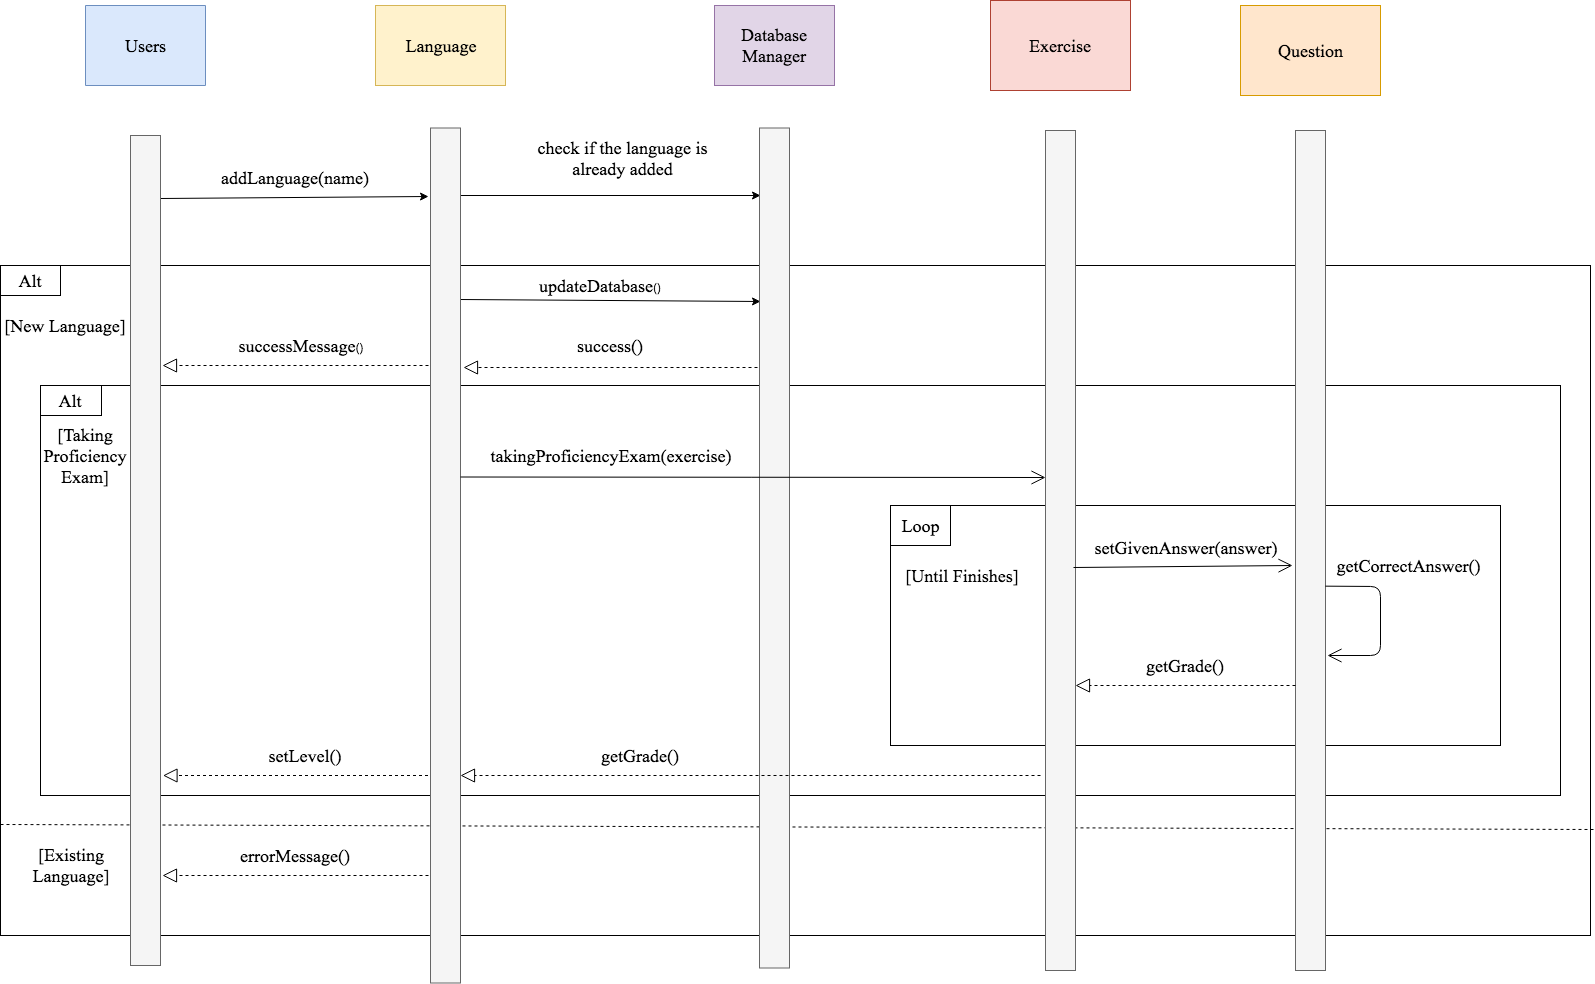

The diagram above was exported from draw.io. Its source (the exported page's mxGraphModel, read from the mxfile embedded in the PNG):
<mxGraphModel dx="918" dy="648" grid="1" gridSize="10" guides="1" tooltips="1" connect="1" arrows="1" fold="1" page="1" pageScale="1" pageWidth="827" pageHeight="1169" math="0" shadow="0">
  <root>
    <mxCell id="0" />
    <mxCell id="1" parent="0" />
    <mxCell id="XfQAR6p3M4LUOKdu_m_r-1" value="" style="rounded=0;whiteSpace=wrap;html=1;strokeColor=#000000;strokeWidth=1;shadow=0;comic=0;" parent="1" vertex="1">
      <mxGeometry x="110" y="370" width="1590" height="670" as="geometry" />
    </mxCell>
    <mxCell id="XfQAR6p3M4LUOKdu_m_r-2" value="&lt;font style=&quot;font-size: 18px&quot; face=&quot;Times New Roman&quot;&gt;Users&lt;/font&gt;" style="html=1;direction=south;fillColor=#dae8fc;strokeColor=#6c8ebf;" parent="1" vertex="1">
      <mxGeometry x="195" y="110" width="120" height="80" as="geometry" />
    </mxCell>
    <mxCell id="XfQAR6p3M4LUOKdu_m_r-4" value="" style="endArrow=classic;html=1;entryX=-0.056;entryY=0.08;entryDx=0;entryDy=0;entryPerimeter=0;" parent="1" target="XfQAR6p3M4LUOKdu_m_r-6" edge="1">
      <mxGeometry width="50" height="50" relative="1" as="geometry">
        <mxPoint x="269.9999999999998" y="303" as="sourcePoint" />
        <mxPoint x="400" y="300" as="targetPoint" />
      </mxGeometry>
    </mxCell>
    <mxCell id="XfQAR6p3M4LUOKdu_m_r-5" value="&lt;font face=&quot;Times New Roman&quot; style=&quot;font-size: 18px&quot;&gt;Language&lt;/font&gt;" style="rounded=0;whiteSpace=wrap;html=1;fillColor=#fff2cc;strokeColor=#d6b656;" parent="1" vertex="1">
      <mxGeometry x="485" y="110" width="130" height="80" as="geometry" />
    </mxCell>
    <mxCell id="XfQAR6p3M4LUOKdu_m_r-7" value="&lt;font face=&quot;Times New Roman&quot; style=&quot;font-size: 18px&quot;&gt;Database Manager&lt;/font&gt;" style="rounded=0;whiteSpace=wrap;html=1;fillColor=#e1d5e7;strokeColor=#9673a6;" parent="1" vertex="1">
      <mxGeometry x="824" y="110" width="120" height="80" as="geometry" />
    </mxCell>
    <mxCell id="XfQAR6p3M4LUOKdu_m_r-9" value="&lt;font face=&quot;Times New Roman&quot; style=&quot;font-size: 18px&quot;&gt;addLanguage(name)&lt;/font&gt;" style="text;html=1;strokeColor=none;fillColor=none;align=center;verticalAlign=middle;whiteSpace=wrap;rounded=0;" parent="1" vertex="1">
      <mxGeometry x="310" y="272.5" width="190" height="20" as="geometry" />
    </mxCell>
    <mxCell id="XfQAR6p3M4LUOKdu_m_r-10" value="&lt;font face=&quot;Times New Roman&quot; style=&quot;font-size: 18px&quot;&gt;check if the language is already added&lt;/font&gt;" style="text;html=1;strokeColor=none;fillColor=none;align=center;verticalAlign=middle;whiteSpace=wrap;rounded=0;" parent="1" vertex="1">
      <mxGeometry x="641" y="232.5" width="183" height="60" as="geometry" />
    </mxCell>
    <mxCell id="XfQAR6p3M4LUOKdu_m_r-11" value="" style="endArrow=classic;html=1;" parent="1" edge="1">
      <mxGeometry width="50" height="50" relative="1" as="geometry">
        <mxPoint x="570" y="300" as="sourcePoint" />
        <mxPoint x="870" y="300" as="targetPoint" />
        <Array as="points" />
      </mxGeometry>
    </mxCell>
    <mxCell id="XfQAR6p3M4LUOKdu_m_r-12" value="" style="rounded=0;whiteSpace=wrap;html=1;shadow=0;glass=0;comic=0;strokeColor=#000000;strokeWidth=1;" parent="1" vertex="1">
      <mxGeometry x="110" y="370" width="60" height="30" as="geometry" />
    </mxCell>
    <mxCell id="XfQAR6p3M4LUOKdu_m_r-13" value="&lt;font face=&quot;Times New Roman&quot; style=&quot;font-size: 18px&quot;&gt;Alt&lt;/font&gt;" style="text;html=1;strokeColor=none;fillColor=none;align=center;verticalAlign=middle;whiteSpace=wrap;rounded=0;shadow=0;glass=0;comic=0;direction=south;" parent="1" vertex="1">
      <mxGeometry x="130" y="362.5" width="20" height="45" as="geometry" />
    </mxCell>
    <mxCell id="XfQAR6p3M4LUOKdu_m_r-14" value="&lt;font face=&quot;Times New Roman&quot; style=&quot;font-size: 18px&quot;&gt;[New Language]&lt;/font&gt;" style="text;html=1;strokeColor=none;fillColor=none;align=center;verticalAlign=middle;whiteSpace=wrap;rounded=0;shadow=0;glass=0;comic=0;" parent="1" vertex="1">
      <mxGeometry x="110" y="420" width="130" height="20" as="geometry" />
    </mxCell>
    <mxCell id="XfQAR6p3M4LUOKdu_m_r-15" value="" style="endArrow=classic;html=1;" parent="1" edge="1">
      <mxGeometry width="50" height="50" relative="1" as="geometry">
        <mxPoint x="568.9999999999998" y="404" as="sourcePoint" />
        <mxPoint x="870" y="406" as="targetPoint" />
      </mxGeometry>
    </mxCell>
    <mxCell id="XfQAR6p3M4LUOKdu_m_r-16" value="&lt;font face=&quot;Times New Roman&quot; style=&quot;font-size: 18px&quot;&gt;updateDatabase&lt;/font&gt;()" style="text;html=1;strokeColor=none;fillColor=none;align=center;verticalAlign=middle;whiteSpace=wrap;rounded=0;shadow=0;glass=0;comic=0;" parent="1" vertex="1">
      <mxGeometry x="610" y="380" width="200" height="20" as="geometry" />
    </mxCell>
    <mxCell id="XfQAR6p3M4LUOKdu_m_r-18" value="&lt;font face=&quot;Times New Roman&quot; style=&quot;font-size: 18px&quot;&gt;success()&lt;/font&gt;" style="text;html=1;strokeColor=none;fillColor=none;align=center;verticalAlign=middle;whiteSpace=wrap;rounded=0;shadow=0;glass=0;comic=0;" parent="1" vertex="1">
      <mxGeometry x="650" y="440" width="140" height="20" as="geometry" />
    </mxCell>
    <mxCell id="XfQAR6p3M4LUOKdu_m_r-20" value="&lt;font style=&quot;font-size: 18px&quot; face=&quot;Times New Roman&quot;&gt;successMessage&lt;/font&gt;()" style="text;html=1;strokeColor=none;fillColor=none;align=center;verticalAlign=middle;whiteSpace=wrap;rounded=0;shadow=0;glass=0;comic=0;" parent="1" vertex="1">
      <mxGeometry x="315" y="440" width="190" height="20" as="geometry" />
    </mxCell>
    <mxCell id="XfQAR6p3M4LUOKdu_m_r-21" value="" style="endArrow=none;dashed=1;html=1;exitX=0;exitY=0.835;exitDx=0;exitDy=0;entryX=1.002;entryY=0.842;entryDx=0;entryDy=0;exitPerimeter=0;entryPerimeter=0;" parent="1" source="XfQAR6p3M4LUOKdu_m_r-1" target="XfQAR6p3M4LUOKdu_m_r-1" edge="1">
      <mxGeometry width="50" height="50" relative="1" as="geometry">
        <mxPoint x="110" y="574.5" as="sourcePoint" />
        <mxPoint x="1090" y="575" as="targetPoint" />
      </mxGeometry>
    </mxCell>
    <mxCell id="XfQAR6p3M4LUOKdu_m_r-22" value="&lt;font face=&quot;Times New Roman&quot; style=&quot;font-size: 18px&quot;&gt;[Existing Language]&lt;/font&gt;" style="text;html=1;strokeColor=none;fillColor=none;align=center;verticalAlign=middle;whiteSpace=wrap;rounded=0;shadow=0;glass=0;comic=0;" parent="1" vertex="1">
      <mxGeometry x="121" y="940" width="120" height="60" as="geometry" />
    </mxCell>
    <mxCell id="XfQAR6p3M4LUOKdu_m_r-24" value="&lt;font face=&quot;Times New Roman&quot; style=&quot;font-size: 18px&quot;&gt;errorMessage()&lt;/font&gt;" style="text;html=1;strokeColor=none;fillColor=none;align=center;verticalAlign=middle;whiteSpace=wrap;rounded=0;shadow=0;glass=0;comic=0;" parent="1" vertex="1">
      <mxGeometry x="335" y="950" width="140" height="20" as="geometry" />
    </mxCell>
    <mxCell id="yA_DLs0fuvFJNS0CnK_A-1" value="" style="endArrow=block;dashed=1;endFill=0;endSize=12;html=1;exitX=-0.078;exitY=0.285;exitDx=0;exitDy=0;exitPerimeter=0;" parent="1" source="XfQAR6p3M4LUOKdu_m_r-8" edge="1">
      <mxGeometry width="160" relative="1" as="geometry">
        <mxPoint x="966" y="470" as="sourcePoint" />
        <mxPoint x="573" y="472" as="targetPoint" />
      </mxGeometry>
    </mxCell>
    <mxCell id="yA_DLs0fuvFJNS0CnK_A-2" value="" style="endArrow=block;dashed=1;endFill=0;endSize=12;html=1;" parent="1" edge="1">
      <mxGeometry width="160" relative="1" as="geometry">
        <mxPoint x="538" y="470" as="sourcePoint" />
        <mxPoint x="272" y="470" as="targetPoint" />
      </mxGeometry>
    </mxCell>
    <mxCell id="yA_DLs0fuvFJNS0CnK_A-7" value="&lt;font face=&quot;Times New Roman&quot; style=&quot;font-size: 18px&quot;&gt;Exercise&lt;/font&gt;" style="html=1;fillColor=#fad9d5;strokeColor=#ae4132;" parent="1" vertex="1">
      <mxGeometry x="1100" y="105" width="140" height="90" as="geometry" />
    </mxCell>
    <mxCell id="yA_DLs0fuvFJNS0CnK_A-8" value="&lt;font face=&quot;Times New Roman&quot; style=&quot;font-size: 18px&quot;&gt;Question&lt;/font&gt;" style="html=1;fillColor=#ffe6cc;strokeColor=#d79b00;" parent="1" vertex="1">
      <mxGeometry x="1350" y="110" width="140" height="90" as="geometry" />
    </mxCell>
    <mxCell id="yA_DLs0fuvFJNS0CnK_A-9" value="" style="endArrow=block;dashed=1;endFill=0;endSize=12;html=1;" parent="1" edge="1">
      <mxGeometry width="160" relative="1" as="geometry">
        <mxPoint x="538" y="980" as="sourcePoint" />
        <mxPoint x="272.0000000000002" y="980" as="targetPoint" />
      </mxGeometry>
    </mxCell>
    <mxCell id="yA_DLs0fuvFJNS0CnK_A-11" value="" style="endArrow=open;endFill=1;endSize=12;html=1;" parent="1" edge="1">
      <mxGeometry width="160" relative="1" as="geometry">
        <mxPoint x="570" y="600" as="sourcePoint" />
        <mxPoint x="730" y="600" as="targetPoint" />
      </mxGeometry>
    </mxCell>
    <mxCell id="yA_DLs0fuvFJNS0CnK_A-12" value="" style="html=1;" parent="1" vertex="1">
      <mxGeometry x="150" y="490" width="1520" height="410" as="geometry" />
    </mxCell>
    <mxCell id="XfQAR6p3M4LUOKdu_m_r-8" value="" style="rounded=0;whiteSpace=wrap;html=1;fillColor=#f5f5f5;strokeColor=#666666;fontColor=#333333;glass=0;" parent="1" vertex="1">
      <mxGeometry x="869" y="232.5" width="30" height="840" as="geometry" />
    </mxCell>
    <mxCell id="XfQAR6p3M4LUOKdu_m_r-6" value="" style="rounded=0;whiteSpace=wrap;html=1;fillColor=#f5f5f5;strokeColor=#666666;fontColor=#333333;" parent="1" vertex="1">
      <mxGeometry x="540" y="232.5" width="30" height="855" as="geometry" />
    </mxCell>
    <mxCell id="yA_DLs0fuvFJNS0CnK_A-13" value="" style="rounded=0;whiteSpace=wrap;html=1;shadow=0;glass=0;comic=0;strokeColor=#000000;strokeWidth=1;" parent="1" vertex="1">
      <mxGeometry x="150" y="490" width="61" height="30" as="geometry" />
    </mxCell>
    <mxCell id="yA_DLs0fuvFJNS0CnK_A-14" value="&lt;font face=&quot;Times New Roman&quot; style=&quot;font-size: 18px&quot;&gt;Alt&lt;/font&gt;" style="text;html=1;strokeColor=none;fillColor=none;align=center;verticalAlign=middle;whiteSpace=wrap;rounded=0;shadow=0;glass=0;comic=0;direction=south;" parent="1" vertex="1">
      <mxGeometry x="170" y="482.5" width="20" height="45" as="geometry" />
    </mxCell>
    <mxCell id="yA_DLs0fuvFJNS0CnK_A-15" value="&lt;font face=&quot;Times New Roman&quot; style=&quot;font-size: 18px&quot;&gt;[Taking Proficiency Exam]&lt;/font&gt;" style="text;html=1;strokeColor=none;fillColor=none;align=center;verticalAlign=middle;whiteSpace=wrap;rounded=0;shadow=0;glass=0;comic=0;" parent="1" vertex="1">
      <mxGeometry x="130" y="550" width="130" height="20" as="geometry" />
    </mxCell>
    <mxCell id="yA_DLs0fuvFJNS0CnK_A-17" style="edgeStyle=orthogonalEdgeStyle;rounded=0;orthogonalLoop=1;jettySize=auto;html=1;exitX=0.5;exitY=1;exitDx=0;exitDy=0;" parent="1" source="yA_DLs0fuvFJNS0CnK_A-15" target="yA_DLs0fuvFJNS0CnK_A-15" edge="1">
      <mxGeometry relative="1" as="geometry" />
    </mxCell>
    <mxCell id="yA_DLs0fuvFJNS0CnK_A-22" value="" style="endArrow=open;endFill=1;endSize=12;html=1;entryX=0;entryY=0.413;entryDx=0;entryDy=0;entryPerimeter=0;" parent="1" target="yA_DLs0fuvFJNS0CnK_A-25" edge="1">
      <mxGeometry width="160" relative="1" as="geometry">
        <mxPoint x="570" y="581.5" as="sourcePoint" />
        <mxPoint x="1100" y="578" as="targetPoint" />
      </mxGeometry>
    </mxCell>
    <mxCell id="yA_DLs0fuvFJNS0CnK_A-23" value="&lt;font face=&quot;Times New Roman&quot; style=&quot;font-size: 18px&quot;&gt;takingProficiencyExam(exercise)&lt;/font&gt;" style="text;html=1;strokeColor=none;fillColor=none;align=center;verticalAlign=middle;whiteSpace=wrap;rounded=0;shadow=0;glass=0;comic=0;" parent="1" vertex="1">
      <mxGeometry x="590" y="550" width="260" height="20" as="geometry" />
    </mxCell>
    <mxCell id="yA_DLs0fuvFJNS0CnK_A-29" value="" style="html=1;" parent="1" vertex="1">
      <mxGeometry x="1000" y="610" width="610" height="240" as="geometry" />
    </mxCell>
    <mxCell id="yA_DLs0fuvFJNS0CnK_A-25" value="" style="rounded=0;whiteSpace=wrap;html=1;fillColor=#f5f5f5;strokeColor=#666666;fontColor=#333333;glass=0;" parent="1" vertex="1">
      <mxGeometry x="1155" y="235" width="30" height="840" as="geometry" />
    </mxCell>
    <mxCell id="yA_DLs0fuvFJNS0CnK_A-26" value="" style="rounded=0;whiteSpace=wrap;html=1;fillColor=#f5f5f5;strokeColor=#666666;fontColor=#333333;glass=0;" parent="1" vertex="1">
      <mxGeometry x="1405" y="235" width="30" height="840" as="geometry" />
    </mxCell>
    <mxCell id="yA_DLs0fuvFJNS0CnK_A-37" value="" style="rounded=0;whiteSpace=wrap;html=1;" parent="1" vertex="1">
      <mxGeometry x="1000" y="610" width="60" height="40" as="geometry" />
    </mxCell>
    <mxCell id="yA_DLs0fuvFJNS0CnK_A-30" value="&lt;font face=&quot;Times New Roman&quot; style=&quot;font-size: 18px&quot;&gt;Loop&lt;/font&gt;" style="text;html=1;strokeColor=none;fillColor=none;align=center;verticalAlign=middle;whiteSpace=wrap;rounded=0;shadow=0;glass=0;comic=0;direction=south;" parent="1" vertex="1">
      <mxGeometry x="1006.5" y="613.5" width="47" height="33" as="geometry" />
    </mxCell>
    <mxCell id="yA_DLs0fuvFJNS0CnK_A-38" value="&lt;font face=&quot;Times New Roman&quot; style=&quot;font-size: 18px&quot;&gt;[Until Finishes]&lt;/font&gt;" style="text;html=1;strokeColor=none;fillColor=none;align=center;verticalAlign=middle;whiteSpace=wrap;rounded=0;shadow=0;glass=0;comic=0;" parent="1" vertex="1">
      <mxGeometry x="1006.5" y="670" width="130" height="20" as="geometry" />
    </mxCell>
    <mxCell id="yA_DLs0fuvFJNS0CnK_A-41" value="" style="endArrow=open;endFill=1;endSize=12;html=1;entryX=-0.111;entryY=0.518;entryDx=0;entryDy=0;entryPerimeter=0;exitX=0.944;exitY=0.52;exitDx=0;exitDy=0;exitPerimeter=0;" parent="1" source="yA_DLs0fuvFJNS0CnK_A-25" target="yA_DLs0fuvFJNS0CnK_A-26" edge="1">
      <mxGeometry width="160" relative="1" as="geometry">
        <mxPoint x="1190" y="670" as="sourcePoint" />
        <mxPoint x="1350" y="669" as="targetPoint" />
      </mxGeometry>
    </mxCell>
    <mxCell id="yA_DLs0fuvFJNS0CnK_A-42" value="&lt;font face=&quot;Times New Roman&quot;&gt;&lt;span style=&quot;font-size: 18px&quot;&gt;setGivenAnswer(answer)&lt;/span&gt;&lt;/font&gt;" style="text;html=1;strokeColor=none;fillColor=none;align=center;verticalAlign=middle;whiteSpace=wrap;rounded=0;shadow=0;glass=0;comic=0;" parent="1" vertex="1">
      <mxGeometry x="1195" y="642.5" width="200" height="20" as="geometry" />
    </mxCell>
    <mxCell id="yA_DLs0fuvFJNS0CnK_A-10" value="" style="endArrow=block;dashed=1;endFill=0;endSize=12;html=1;" parent="1" edge="1">
      <mxGeometry width="160" relative="1" as="geometry">
        <mxPoint x="1405" y="790" as="sourcePoint" />
        <mxPoint x="1185" y="790" as="targetPoint" />
      </mxGeometry>
    </mxCell>
    <mxCell id="yA_DLs0fuvFJNS0CnK_A-43" value="&lt;font face=&quot;Times New Roman&quot;&gt;&lt;span style=&quot;font-size: 18px&quot;&gt;getGrade()&lt;/span&gt;&lt;/font&gt;" style="text;html=1;strokeColor=none;fillColor=none;align=center;verticalAlign=middle;whiteSpace=wrap;rounded=0;shadow=0;glass=0;comic=0;" parent="1" vertex="1">
      <mxGeometry x="1195" y="760" width="200" height="20" as="geometry" />
    </mxCell>
    <mxCell id="yA_DLs0fuvFJNS0CnK_A-44" value="" style="endArrow=open;endFill=1;endSize=12;html=1;exitX=0.944;exitY=0.52;exitDx=0;exitDy=0;exitPerimeter=0;entryX=1.056;entryY=0.625;entryDx=0;entryDy=0;entryPerimeter=0;" parent="1" target="yA_DLs0fuvFJNS0CnK_A-26" edge="1">
      <mxGeometry width="160" relative="1" as="geometry">
        <mxPoint x="1434.8333333333335" y="690.6666666666667" as="sourcePoint" />
        <mxPoint x="1450" y="760" as="targetPoint" />
        <Array as="points">
          <mxPoint x="1490" y="691" />
          <mxPoint x="1490" y="760" />
        </Array>
      </mxGeometry>
    </mxCell>
    <mxCell id="yA_DLs0fuvFJNS0CnK_A-45" value="&lt;font face=&quot;Times New Roman&quot;&gt;&lt;span style=&quot;font-size: 18px&quot;&gt;getCorrectAnswer()&lt;/span&gt;&lt;/font&gt;" style="text;html=1;strokeColor=none;fillColor=none;align=center;verticalAlign=middle;whiteSpace=wrap;rounded=0;shadow=0;glass=0;comic=0;" parent="1" vertex="1">
      <mxGeometry x="1435" y="660" width="165" height="20" as="geometry" />
    </mxCell>
    <mxCell id="yA_DLs0fuvFJNS0CnK_A-47" value="" style="endArrow=block;dashed=1;endFill=0;endSize=12;html=1;" parent="1" edge="1">
      <mxGeometry width="160" relative="1" as="geometry">
        <mxPoint x="1150" y="880" as="sourcePoint" />
        <mxPoint x="570" y="880" as="targetPoint" />
      </mxGeometry>
    </mxCell>
    <mxCell id="yA_DLs0fuvFJNS0CnK_A-48" value="&lt;font face=&quot;Times New Roman&quot;&gt;&lt;span style=&quot;font-size: 18px&quot;&gt;getGrade()&lt;/span&gt;&lt;/font&gt;" style="text;html=1;strokeColor=none;fillColor=none;align=center;verticalAlign=middle;whiteSpace=wrap;rounded=0;shadow=0;glass=0;comic=0;" parent="1" vertex="1">
      <mxGeometry x="650" y="850" width="200" height="20" as="geometry" />
    </mxCell>
    <mxCell id="XfQAR6p3M4LUOKdu_m_r-3" value="" style="rounded=0;whiteSpace=wrap;html=1;fillColor=#f5f5f5;strokeColor=#666666;fontColor=#333333;" parent="1" vertex="1">
      <mxGeometry x="240" y="240" width="30" height="830" as="geometry" />
    </mxCell>
    <mxCell id="yA_DLs0fuvFJNS0CnK_A-56" value="" style="endArrow=block;dashed=1;endFill=0;endSize=12;html=1;" parent="1" edge="1">
      <mxGeometry width="160" relative="1" as="geometry">
        <mxPoint x="537.5" y="880" as="sourcePoint" />
        <mxPoint x="272.5" y="880" as="targetPoint" />
      </mxGeometry>
    </mxCell>
    <mxCell id="yA_DLs0fuvFJNS0CnK_A-57" value="&lt;font face=&quot;Times New Roman&quot;&gt;&lt;span style=&quot;font-size: 18px&quot;&gt;setLevel()&lt;/span&gt;&lt;/font&gt;" style="text;html=1;strokeColor=none;fillColor=none;align=center;verticalAlign=middle;whiteSpace=wrap;rounded=0;shadow=0;glass=0;comic=0;" parent="1" vertex="1">
      <mxGeometry x="313.5" y="850" width="200" height="20" as="geometry" />
    </mxCell>
  </root>
</mxGraphModel>